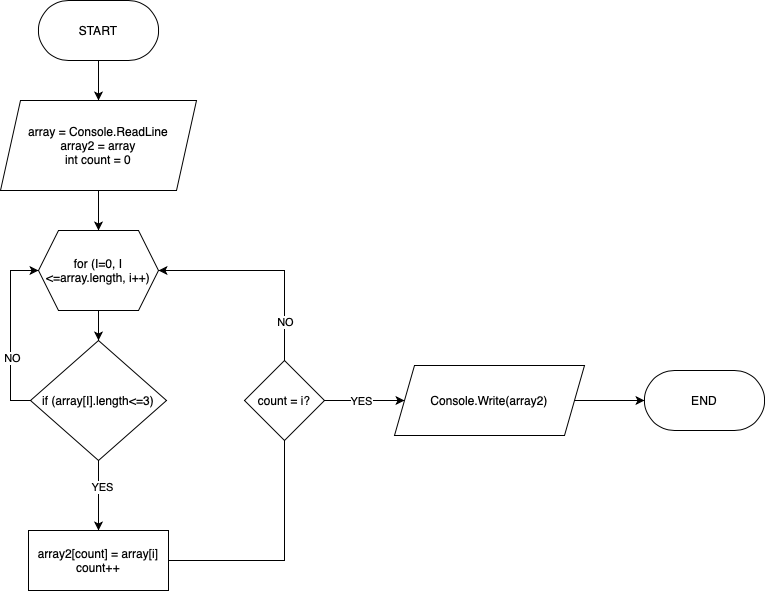

The diagram above was exported from draw.io. Its source (the exported page's mxGraphModel, read from the mxfile embedded in the PNG):
<mxGraphModel dx="946" dy="544" grid="1" gridSize="10" guides="1" tooltips="1" connect="1" arrows="1" fold="1" page="1" pageScale="1" pageWidth="827" pageHeight="1169" math="0" shadow="0">
  <root>
    <mxCell id="0" />
    <mxCell id="1" parent="0" />
    <mxCell id="HPxZpNsNRhBDQSgAtJx0-9" style="edgeStyle=orthogonalEdgeStyle;rounded=0;orthogonalLoop=1;jettySize=auto;html=1;exitX=0.5;exitY=1;exitDx=0;exitDy=0;entryX=0.5;entryY=0;entryDx=0;entryDy=0;" parent="1" source="HPxZpNsNRhBDQSgAtJx0-1" target="HPxZpNsNRhBDQSgAtJx0-4" edge="1">
      <mxGeometry relative="1" as="geometry" />
    </mxCell>
    <mxCell id="HPxZpNsNRhBDQSgAtJx0-1" value="START" style="rounded=1;whiteSpace=wrap;html=1;arcSize=50;" parent="1" vertex="1">
      <mxGeometry x="354" y="30" width="120" height="60" as="geometry" />
    </mxCell>
    <mxCell id="HPxZpNsNRhBDQSgAtJx0-2" value="END" style="rounded=1;whiteSpace=wrap;html=1;arcSize=50;" parent="1" vertex="1">
      <mxGeometry x="960" y="400" width="120" height="60" as="geometry" />
    </mxCell>
    <mxCell id="HPxZpNsNRhBDQSgAtJx0-10" style="edgeStyle=orthogonalEdgeStyle;rounded=0;orthogonalLoop=1;jettySize=auto;html=1;exitX=0.5;exitY=1;exitDx=0;exitDy=0;entryX=0.5;entryY=0;entryDx=0;entryDy=0;" parent="1" source="HPxZpNsNRhBDQSgAtJx0-4" target="HPxZpNsNRhBDQSgAtJx0-6" edge="1">
      <mxGeometry relative="1" as="geometry" />
    </mxCell>
    <mxCell id="HPxZpNsNRhBDQSgAtJx0-4" value="array = Console.ReadLine&lt;br&gt;array2 = array&lt;br&gt;int count = 0" style="shape=parallelogram;perimeter=parallelogramPerimeter;whiteSpace=wrap;html=1;fixedSize=1;" parent="1" vertex="1">
      <mxGeometry x="316" y="130" width="196" height="90" as="geometry" />
    </mxCell>
    <mxCell id="HPxZpNsNRhBDQSgAtJx0-11" style="edgeStyle=orthogonalEdgeStyle;rounded=0;orthogonalLoop=1;jettySize=auto;html=1;exitX=0.5;exitY=1;exitDx=0;exitDy=0;entryX=0.5;entryY=0;entryDx=0;entryDy=0;" parent="1" source="HPxZpNsNRhBDQSgAtJx0-6" target="HPxZpNsNRhBDQSgAtJx0-7" edge="1">
      <mxGeometry relative="1" as="geometry" />
    </mxCell>
    <mxCell id="HPxZpNsNRhBDQSgAtJx0-6" value="for (I=0, I &amp;lt;=array.length, i++)" style="shape=hexagon;perimeter=hexagonPerimeter2;whiteSpace=wrap;html=1;fixedSize=1;" parent="1" vertex="1">
      <mxGeometry x="354" y="260" width="120" height="80" as="geometry" />
    </mxCell>
    <mxCell id="HPxZpNsNRhBDQSgAtJx0-15" style="edgeStyle=orthogonalEdgeStyle;rounded=0;orthogonalLoop=1;jettySize=auto;html=1;exitX=0.5;exitY=1;exitDx=0;exitDy=0;entryX=0.5;entryY=0;entryDx=0;entryDy=0;" parent="1" source="HPxZpNsNRhBDQSgAtJx0-7" target="HPxZpNsNRhBDQSgAtJx0-8" edge="1">
      <mxGeometry relative="1" as="geometry" />
    </mxCell>
    <mxCell id="HPxZpNsNRhBDQSgAtJx0-18" value="YES" style="edgeLabel;html=1;align=center;verticalAlign=middle;resizable=0;points=[];" parent="HPxZpNsNRhBDQSgAtJx0-15" vertex="1" connectable="0">
      <mxGeometry x="-0.2571" y="3" relative="1" as="geometry">
        <mxPoint as="offset" />
      </mxGeometry>
    </mxCell>
    <mxCell id="HPxZpNsNRhBDQSgAtJx0-16" style="edgeStyle=orthogonalEdgeStyle;rounded=0;orthogonalLoop=1;jettySize=auto;html=1;exitX=0;exitY=0.5;exitDx=0;exitDy=0;entryX=0;entryY=0.5;entryDx=0;entryDy=0;" parent="1" source="HPxZpNsNRhBDQSgAtJx0-7" target="HPxZpNsNRhBDQSgAtJx0-6" edge="1">
      <mxGeometry relative="1" as="geometry" />
    </mxCell>
    <mxCell id="HPxZpNsNRhBDQSgAtJx0-17" value="NO" style="edgeLabel;html=1;align=center;verticalAlign=middle;resizable=0;points=[];" parent="HPxZpNsNRhBDQSgAtJx0-16" vertex="1" connectable="0">
      <mxGeometry x="-0.2921" y="-1" relative="1" as="geometry">
        <mxPoint as="offset" />
      </mxGeometry>
    </mxCell>
    <mxCell id="HPxZpNsNRhBDQSgAtJx0-7" value="if (array[I].length&amp;lt;=3)" style="rhombus;whiteSpace=wrap;html=1;" parent="1" vertex="1">
      <mxGeometry x="346" y="370" width="136" height="120" as="geometry" />
    </mxCell>
    <mxCell id="HPxZpNsNRhBDQSgAtJx0-19" style="edgeStyle=orthogonalEdgeStyle;rounded=0;orthogonalLoop=1;jettySize=auto;html=1;exitX=1;exitY=0.5;exitDx=0;exitDy=0;entryX=1;entryY=0.5;entryDx=0;entryDy=0;" parent="1" source="HPxZpNsNRhBDQSgAtJx0-8" target="HPxZpNsNRhBDQSgAtJx0-6" edge="1">
      <mxGeometry relative="1" as="geometry">
        <Array as="points">
          <mxPoint x="600" y="590" />
          <mxPoint x="600" y="300" />
        </Array>
      </mxGeometry>
    </mxCell>
    <mxCell id="HPxZpNsNRhBDQSgAtJx0-22" value="NO" style="edgeLabel;html=1;align=center;verticalAlign=middle;resizable=0;points=[];" parent="HPxZpNsNRhBDQSgAtJx0-19" vertex="1" connectable="0">
      <mxGeometry x="0.3346" relative="1" as="geometry">
        <mxPoint as="offset" />
      </mxGeometry>
    </mxCell>
    <mxCell id="HPxZpNsNRhBDQSgAtJx0-8" value="array2[count] = array[i]&lt;br&gt;count++" style="rounded=0;whiteSpace=wrap;html=1;" parent="1" vertex="1">
      <mxGeometry x="344" y="560" width="140" height="60" as="geometry" />
    </mxCell>
    <mxCell id="HPxZpNsNRhBDQSgAtJx0-24" style="edgeStyle=orthogonalEdgeStyle;rounded=0;orthogonalLoop=1;jettySize=auto;html=1;exitX=1;exitY=0.5;exitDx=0;exitDy=0;entryX=0;entryY=0.5;entryDx=0;entryDy=0;" parent="1" source="HPxZpNsNRhBDQSgAtJx0-21" target="HPxZpNsNRhBDQSgAtJx0-23" edge="1">
      <mxGeometry relative="1" as="geometry" />
    </mxCell>
    <mxCell id="HPxZpNsNRhBDQSgAtJx0-25" value="YES" style="edgeLabel;html=1;align=center;verticalAlign=middle;resizable=0;points=[];" parent="HPxZpNsNRhBDQSgAtJx0-24" vertex="1" connectable="0">
      <mxGeometry x="-0.1" relative="1" as="geometry">
        <mxPoint as="offset" />
      </mxGeometry>
    </mxCell>
    <mxCell id="HPxZpNsNRhBDQSgAtJx0-21" value="count = i?" style="rhombus;whiteSpace=wrap;html=1;" parent="1" vertex="1">
      <mxGeometry x="560" y="390" width="80" height="80" as="geometry" />
    </mxCell>
    <mxCell id="HPxZpNsNRhBDQSgAtJx0-26" style="edgeStyle=orthogonalEdgeStyle;rounded=0;orthogonalLoop=1;jettySize=auto;html=1;exitX=1;exitY=0.5;exitDx=0;exitDy=0;" parent="1" source="HPxZpNsNRhBDQSgAtJx0-23" target="HPxZpNsNRhBDQSgAtJx0-2" edge="1">
      <mxGeometry relative="1" as="geometry" />
    </mxCell>
    <mxCell id="HPxZpNsNRhBDQSgAtJx0-23" value="Console.Write(array2)" style="shape=parallelogram;perimeter=parallelogramPerimeter;whiteSpace=wrap;html=1;fixedSize=1;" parent="1" vertex="1">
      <mxGeometry x="710" y="395" width="190" height="70" as="geometry" />
    </mxCell>
  </root>
</mxGraphModel>